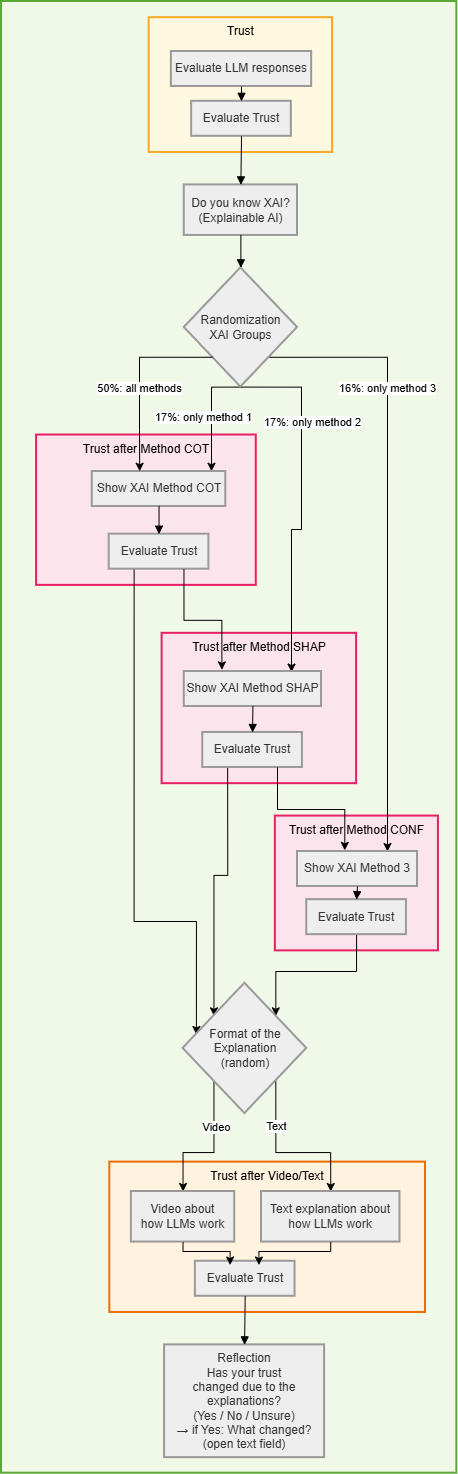

The diagram above was exported from draw.io. Its source (the exported page's mxGraphModel, read from the mxfile embedded in the PNG):
<mxGraphModel dx="1978" dy="1060" grid="1" gridSize="10" guides="1" tooltips="1" connect="1" arrows="1" fold="1" page="1" pageScale="1" pageWidth="827" pageHeight="1169" math="0" shadow="0">
  <root>
    <mxCell id="0" />
    <mxCell id="1" parent="0" />
    <mxCell id="PckUBBdYhGqLh7DCc1Os-1" parent="1" style="whiteSpace=wrap;strokeWidth=2;fillColor=#f0f8e8;strokeColor=#5aaa35;fontColor=#000;" value="Research Questions" vertex="1">
      <mxGeometry height="1471.6772554002544" width="455.3846153846154" x="10" y="10" as="geometry" />
    </mxCell>
    <mxCell id="PckUBBdYhGqLh7DCc1Os-2" parent="1" style="whiteSpace=wrap;strokeWidth=2;fillColor=#fff3e0;strokeColor=#ef6c00;fontColor=#000;verticalAlign=top;" value="Trust after Video/Text" vertex="1">
      <mxGeometry height="150.34307496823382" width="315.6923076923077" x="118.30769230769226" y="1170.622617534943" as="geometry" />
    </mxCell>
    <mxCell id="PckUBBdYhGqLh7DCc1Os-3" parent="1" style="whiteSpace=wrap;strokeWidth=2;fillColor=#fce4ec;strokeColor=#e91e63;fontColor=#000;verticalAlign=top;" value="Trust after Method CONF" vertex="1">
      <mxGeometry height="134.79034307496823" width="163.07692307692307" x="283.8461538461538" y="824.5743329097841" as="geometry" />
    </mxCell>
    <mxCell id="PckUBBdYhGqLh7DCc1Os-4" parent="1" style="whiteSpace=wrap;strokeWidth=2;fillColor=#fce4ec;strokeColor=#e91e63;fontColor=#000;verticalAlign=top;" value="Trust after Method SHAP" vertex="1">
      <mxGeometry height="150.34307496823382" width="194.46153846153848" x="170.61538461538464" y="641.8297331639137" as="geometry" />
    </mxCell>
    <mxCell id="PckUBBdYhGqLh7DCc1Os-5" parent="1" style="whiteSpace=wrap;strokeWidth=2;fillColor=#fce4ec;strokeColor=#e91e63;fontColor=#000;verticalAlign=top;" value="Trust after Method COT" vertex="1">
      <mxGeometry height="150.34307496823382" width="219.6923076923077" x="45.076923076923094" y="443.5324015247777" as="geometry" />
    </mxCell>
    <mxCell id="PckUBBdYhGqLh7DCc1Os-6" parent="1" style="whiteSpace=wrap;strokeWidth=2;fillColor=#fff8e1;strokeColor=#f9a825;fontColor=#000;verticalAlign=top;" value="Trust" vertex="1">
      <mxGeometry height="134.79034307496823" width="183.3846153846154" x="157.69230769230768" y="26.200762388818248" as="geometry" />
    </mxCell>
    <mxCell id="PckUBBdYhGqLh7DCc1Os-7" parent="1" style="whiteSpace=wrap;strokeWidth=2;fillColor=light-dark(#eeeeee,#1f2020);strokeColor=light-dark(#999999,#cccccc);fontColor=light-dark(#333333,#cccccc);" value="Evaluate LLM responses" vertex="1">
      <mxGeometry height="34.99364675984753" width="140.3076923076923" x="179.85076923076923" y="60.00152477763649" as="geometry" />
    </mxCell>
    <mxCell id="PckUBBdYhGqLh7DCc1Os-8" parent="1" style="whiteSpace=wrap;strokeWidth=2;fillColor=light-dark(#eeeeee,#1f2020);strokeColor=light-dark(#999999,#cccccc);fontColor=light-dark(#333333,#cccccc);" value="Evaluate Trust" vertex="1">
      <mxGeometry height="34.99364675984753" width="99.6923076923077" x="200.15384615384613" y="109.7966963151207" as="geometry" />
    </mxCell>
    <mxCell id="PckUBBdYhGqLh7DCc1Os-9" parent="1" style="whiteSpace=wrap;strokeWidth=2;fillColor=light-dark(#eeeeee,#1f2020);strokeColor=light-dark(#999999,#cccccc);fontColor=light-dark(#333333,#cccccc);" value="Do you know XAI?&#10;(Explainable AI)" vertex="1">
      <mxGeometry height="50.546378653113095" width="113.23076923076924" x="192.76923076923072" y="193.39263024142315" as="geometry" />
    </mxCell>
    <mxCell id="SHEob1GjJWLtlqZvZcrd-4" edge="1" parent="1" style="edgeStyle=orthogonalEdgeStyle;rounded=0;orthogonalLoop=1;jettySize=auto;html=1;exitX=0.5;exitY=1;exitDx=0;exitDy=0;entryX=0.889;entryY=-0.007;entryDx=0;entryDy=0;entryPerimeter=0;" target="PckUBBdYhGqLh7DCc1Os-11">
      <mxGeometry relative="1" as="geometry">
        <Array as="points">
          <mxPoint x="220" y="396" />
          <mxPoint x="220" y="480" />
        </Array>
        <mxPoint x="250.38461538461547" y="395.57814485387553" as="sourcePoint" />
        <mxPoint x="201.9253846153847" y="480.0031639135958" as="targetPoint" />
      </mxGeometry>
    </mxCell>
    <mxCell id="SHEob1GjJWLtlqZvZcrd-5" connectable="0" parent="SHEob1GjJWLtlqZvZcrd-4" style="edgeLabel;html=1;align=center;verticalAlign=middle;resizable=0;points=[];" value="17%: only method 1" vertex="1">
      <mxGeometry relative="1" x="0.0519" y="-2" as="geometry">
        <mxPoint x="-7" as="offset" />
      </mxGeometry>
    </mxCell>
    <mxCell id="SHEob1GjJWLtlqZvZcrd-6" edge="1" parent="1" source="PckUBBdYhGqLh7DCc1Os-10" style="edgeStyle=orthogonalEdgeStyle;rounded=0;orthogonalLoop=1;jettySize=auto;html=1;exitX=0.5;exitY=1;exitDx=0;exitDy=0;entryX=0.778;entryY=0.017;entryDx=0;entryDy=0;entryPerimeter=0;" target="PckUBBdYhGqLh7DCc1Os-12">
      <mxGeometry relative="1" as="geometry">
        <Array as="points">
          <mxPoint x="310" y="396" />
          <mxPoint x="310" y="538" />
          <mxPoint x="300" y="538" />
          <mxPoint x="300" y="681" />
        </Array>
      </mxGeometry>
    </mxCell>
    <mxCell id="SHEob1GjJWLtlqZvZcrd-7" connectable="0" parent="SHEob1GjJWLtlqZvZcrd-6" style="edgeLabel;html=1;align=center;verticalAlign=middle;resizable=0;points=[];" value="17%: only method 2" vertex="1">
      <mxGeometry relative="1" x="-0.4202" as="geometry">
        <mxPoint x="10" y="-8" as="offset" />
      </mxGeometry>
    </mxCell>
    <mxCell id="SHEob1GjJWLtlqZvZcrd-8" edge="1" parent="1" source="PckUBBdYhGqLh7DCc1Os-10" style="edgeStyle=orthogonalEdgeStyle;rounded=0;orthogonalLoop=1;jettySize=auto;html=1;exitX=1;exitY=1;exitDx=0;exitDy=0;entryX=0.75;entryY=0;entryDx=0;entryDy=0;" target="PckUBBdYhGqLh7DCc1Os-13">
      <mxGeometry relative="1" as="geometry">
        <Array as="points">
          <mxPoint x="396" y="366" />
        </Array>
      </mxGeometry>
    </mxCell>
    <mxCell id="SHEob1GjJWLtlqZvZcrd-9" connectable="0" parent="SHEob1GjJWLtlqZvZcrd-8" style="edgeLabel;html=1;align=center;verticalAlign=middle;resizable=0;points=[];" value="16%: only method 3" vertex="1">
      <mxGeometry relative="1" x="-0.5127" y="-1" as="geometry">
        <mxPoint as="offset" />
      </mxGeometry>
    </mxCell>
    <mxCell id="PckUBBdYhGqLh7DCc1Os-10" parent="1" style="rhombus;strokeWidth=2;whiteSpace=wrap;fillColor=light-dark(#eeeeee,#1f2020);strokeColor=light-dark(#999999,#cccccc);fontColor=light-dark(#333333,#cccccc);" value="Randomization&#10;XAI Groups" vertex="1">
      <mxGeometry height="119.23761118170269" width="113.23076923076924" x="192.76923076923072" y="276.3405336721728" as="geometry" />
    </mxCell>
    <mxCell id="PckUBBdYhGqLh7DCc1Os-11" parent="1" style="whiteSpace=wrap;strokeWidth=2;fillColor=light-dark(#eeeeee,#1f2020);strokeColor=light-dark(#999999,#cccccc);fontColor=light-dark(#333333,#cccccc);" value="Show XAI Method COT" vertex="1">
      <mxGeometry height="34.99364675984753" width="133.53846153846155" x="100.7715384615384" y="480.0031639135959" as="geometry" />
    </mxCell>
    <mxCell id="PckUBBdYhGqLh7DCc1Os-12" parent="1" style="whiteSpace=wrap;strokeWidth=2;fillColor=light-dark(#eeeeee,#1f2020);strokeColor=light-dark(#999999,#cccccc);fontColor=light-dark(#333333,#cccccc);" value="Show XAI Method SHAP" vertex="1">
      <mxGeometry height="34.99364675984753" width="137.23076923076923" x="192.77384615384614" y="680.000495552732" as="geometry" />
    </mxCell>
    <mxCell id="PckUBBdYhGqLh7DCc1Os-13" parent="1" style="whiteSpace=wrap;strokeWidth=2;fillColor=light-dark(#eeeeee,#1f2020);strokeColor=light-dark(#999999,#cccccc);fontColor=light-dark(#333333,#cccccc);" value="Show XAI Method 3" vertex="1">
      <mxGeometry height="34.99364675984753" width="120.00000000000001" x="306.00461538461536" y="859.9950952986026" as="geometry" />
    </mxCell>
    <mxCell id="SHEob1GjJWLtlqZvZcrd-10" edge="1" parent="1" source="PckUBBdYhGqLh7DCc1Os-14" style="edgeStyle=orthogonalEdgeStyle;rounded=0;orthogonalLoop=1;jettySize=auto;html=1;exitX=0.25;exitY=1;exitDx=0;exitDy=0;entryX=0.108;entryY=0.393;entryDx=0;entryDy=0;entryPerimeter=0;" target="PckUBBdYhGqLh7DCc1Os-17">
      <mxGeometry relative="1" as="geometry">
        <Array as="points">
          <mxPoint x="143" y="930" />
          <mxPoint x="205" y="930" />
        </Array>
      </mxGeometry>
    </mxCell>
    <mxCell id="PckUBBdYhGqLh7DCc1Os-14" parent="1" style="whiteSpace=wrap;strokeWidth=2;fillColor=light-dark(#eeeeee,#1f2020);strokeColor=light-dark(#999999,#cccccc);fontColor=light-dark(#333333,#cccccc);" value="Evaluate Trust" vertex="1">
      <mxGeometry height="34.99364675984753" width="99.6923076923077" x="117.69230769230768" y="542.6810673443456" as="geometry" />
    </mxCell>
    <mxCell id="SHEob1GjJWLtlqZvZcrd-11" edge="1" parent="1" source="PckUBBdYhGqLh7DCc1Os-15" style="edgeStyle=orthogonalEdgeStyle;rounded=0;orthogonalLoop=1;jettySize=auto;html=1;exitX=0.25;exitY=1;exitDx=0;exitDy=0;entryX=0;entryY=0;entryDx=0;entryDy=0;" target="PckUBBdYhGqLh7DCc1Os-17">
      <mxGeometry relative="1" as="geometry" />
    </mxCell>
    <mxCell id="PckUBBdYhGqLh7DCc1Os-15" parent="1" style="whiteSpace=wrap;strokeWidth=2;fillColor=light-dark(#eeeeee,#1f2020);strokeColor=light-dark(#999999,#cccccc);fontColor=light-dark(#333333,#cccccc);" value="Evaluate Trust" vertex="1">
      <mxGeometry height="34.99364675984753" width="99.6923076923077" x="211.23076923076923" y="740.9783989834816" as="geometry" />
    </mxCell>
    <mxCell id="SHEob1GjJWLtlqZvZcrd-14" edge="1" parent="1" source="PckUBBdYhGqLh7DCc1Os-16" style="edgeStyle=orthogonalEdgeStyle;rounded=0;orthogonalLoop=1;jettySize=auto;html=1;exitX=0.5;exitY=1;exitDx=0;exitDy=0;entryX=1;entryY=0;entryDx=0;entryDy=0;" target="PckUBBdYhGqLh7DCc1Os-17">
      <mxGeometry relative="1" as="geometry">
        <Array as="points">
          <mxPoint x="365" y="980" />
          <mxPoint x="284" y="980" />
        </Array>
      </mxGeometry>
    </mxCell>
    <mxCell id="PckUBBdYhGqLh7DCc1Os-16" parent="1" style="whiteSpace=wrap;strokeWidth=2;fillColor=light-dark(#eeeeee,#1f2020);strokeColor=light-dark(#999999,#cccccc);fontColor=light-dark(#333333,#cccccc);" value="Evaluate Trust" vertex="1">
      <mxGeometry height="34.99364675984753" width="99.6923076923077" x="315.23076923076917" y="908.1702668360867" as="geometry" />
    </mxCell>
    <mxCell id="SHEob1GjJWLtlqZvZcrd-16" edge="1" parent="1" source="PckUBBdYhGqLh7DCc1Os-17" style="edgeStyle=orthogonalEdgeStyle;rounded=0;orthogonalLoop=1;jettySize=auto;html=1;exitX=0;exitY=1;exitDx=0;exitDy=0;entryX=0.5;entryY=0;entryDx=0;entryDy=0;" target="PckUBBdYhGqLh7DCc1Os-18">
      <mxGeometry relative="1" as="geometry" />
    </mxCell>
    <mxCell id="SHEob1GjJWLtlqZvZcrd-17" connectable="0" parent="SHEob1GjJWLtlqZvZcrd-16" style="edgeLabel;html=1;align=center;verticalAlign=middle;resizable=0;points=[];" value="Video" vertex="1">
      <mxGeometry relative="1" x="-0.3564" y="2" as="geometry">
        <mxPoint as="offset" />
      </mxGeometry>
    </mxCell>
    <mxCell id="SHEob1GjJWLtlqZvZcrd-18" edge="1" parent="1" source="PckUBBdYhGqLh7DCc1Os-17" style="edgeStyle=orthogonalEdgeStyle;rounded=0;orthogonalLoop=1;jettySize=auto;html=1;exitX=1;exitY=1;exitDx=0;exitDy=0;entryX=0.5;entryY=0;entryDx=0;entryDy=0;" target="PckUBBdYhGqLh7DCc1Os-19">
      <mxGeometry relative="1" as="geometry" />
    </mxCell>
    <mxCell id="SHEob1GjJWLtlqZvZcrd-19" connectable="0" parent="SHEob1GjJWLtlqZvZcrd-18" style="edgeLabel;html=1;align=center;verticalAlign=middle;resizable=0;points=[];" value="Text" vertex="1">
      <mxGeometry relative="1" x="-0.4564" as="geometry">
        <mxPoint as="offset" />
      </mxGeometry>
    </mxCell>
    <mxCell id="PckUBBdYhGqLh7DCc1Os-17" parent="1" style="rhombus;strokeWidth=2;whiteSpace=wrap;fillColor=light-dark(#eeeeee,#1f2020);strokeColor=light-dark(#999999,#cccccc);fontColor=light-dark(#333333,#cccccc);" value="Format of the&#10;Explanation&#10;(random)" vertex="1">
      <mxGeometry height="130.25412960609913" width="123.6923076923077" x="191.53846153846155" y="991.766200762389" as="geometry" />
    </mxCell>
    <mxCell id="PckUBBdYhGqLh7DCc1Os-18" parent="1" style="whiteSpace=wrap;strokeWidth=2;fillColor=light-dark(#eeeeee,#1f2020);strokeColor=light-dark(#999999,#cccccc);fontColor=light-dark(#333333,#cccccc);" value="Video about&#10;how LLMs work" vertex="1">
      <mxGeometry height="50.546378653113095" width="103.38461538461537" x="139.84615384615387" y="1200.0033799237615" as="geometry" />
    </mxCell>
    <mxCell id="PckUBBdYhGqLh7DCc1Os-19" parent="1" style="whiteSpace=wrap;strokeWidth=2;fillColor=light-dark(#eeeeee,#1f2020);strokeColor=light-dark(#999999,#cccccc);fontColor=light-dark(#333333,#cccccc);" value="Text explanation about&#10;how LLMs work" vertex="1">
      <mxGeometry height="50.546378653113095" width="138.46153846153845" x="270.00461538461536" y="1200.0033799237615" as="geometry" />
    </mxCell>
    <mxCell id="PckUBBdYhGqLh7DCc1Os-20" parent="1" style="whiteSpace=wrap;strokeWidth=2;fillColor=light-dark(#eeeeee,#1f2020);strokeColor=light-dark(#999999,#cccccc);fontColor=light-dark(#333333,#cccccc);" value="Evaluate Trust" vertex="1">
      <mxGeometry height="34.99364675984753" width="99.6923076923077" x="203.84615384615387" y="1269.771283354511" as="geometry" />
    </mxCell>
    <mxCell id="PckUBBdYhGqLh7DCc1Os-21" parent="1" style="whiteSpace=wrap;strokeWidth=2;fillColor=light-dark(#eeeeee,#1f2020);strokeColor=light-dark(#999999,#cccccc);fontColor=light-dark(#333333,#cccccc);" value="Reflection&#10;Has your trust&#10;changed due to the explanations?&#10;(Yes / No / Unsure)&#10;→ if Yes: What changed?&#10;(open text field)" vertex="1">
      <mxGeometry height="112.75730622617537" width="160" x="173.0769230769231" y="1353.3672172808133" as="geometry" />
    </mxCell>
    <mxCell id="PckUBBdYhGqLh7DCc1Os-22" edge="1" parent="1" source="PckUBBdYhGqLh7DCc1Os-7" style="curved=1;startArrow=none;endArrow=block;exitX=0.5;exitY=1.01;entryX=0.5;entryY=0.01;rounded=0;" target="PckUBBdYhGqLh7DCc1Os-8" value="">
      <mxGeometry relative="1" as="geometry">
        <Array as="points" />
      </mxGeometry>
    </mxCell>
    <mxCell id="PckUBBdYhGqLh7DCc1Os-23" edge="1" parent="1" source="PckUBBdYhGqLh7DCc1Os-8" style="curved=1;startArrow=none;endArrow=block;exitX=0.5;exitY=1.01;entryX=0.5;entryY=0;rounded=0;" target="PckUBBdYhGqLh7DCc1Os-9" value="">
      <mxGeometry relative="1" as="geometry">
        <Array as="points" />
      </mxGeometry>
    </mxCell>
    <mxCell id="PckUBBdYhGqLh7DCc1Os-24" edge="1" parent="1" source="PckUBBdYhGqLh7DCc1Os-9" style="curved=1;startArrow=none;endArrow=block;exitX=0.5;exitY=1;entryX=0.5;entryY=0;rounded=0;" target="PckUBBdYhGqLh7DCc1Os-10" value="">
      <mxGeometry relative="1" as="geometry">
        <Array as="points" />
      </mxGeometry>
    </mxCell>
    <mxCell id="PckUBBdYhGqLh7DCc1Os-29" edge="1" parent="1" source="PckUBBdYhGqLh7DCc1Os-11" style="curved=1;startArrow=none;endArrow=block;exitX=0.5;exitY=1.01;entryX=0.5;entryY=0.01;rounded=0;" target="PckUBBdYhGqLh7DCc1Os-14" value="">
      <mxGeometry relative="1" as="geometry">
        <Array as="points" />
      </mxGeometry>
    </mxCell>
    <mxCell id="PckUBBdYhGqLh7DCc1Os-31" edge="1" parent="1" source="PckUBBdYhGqLh7DCc1Os-12" style="curved=1;startArrow=none;endArrow=block;exitX=0.5;exitY=1.01;entryX=0.5;entryY=0.01;rounded=0;" target="PckUBBdYhGqLh7DCc1Os-15" value="">
      <mxGeometry relative="1" as="geometry">
        <Array as="points" />
      </mxGeometry>
    </mxCell>
    <mxCell id="PckUBBdYhGqLh7DCc1Os-33" edge="1" parent="1" source="PckUBBdYhGqLh7DCc1Os-13" style="curved=1;startArrow=none;endArrow=block;exitX=0.5;exitY=1.01;entryX=0.5;entryY=0.01;rounded=0;" target="PckUBBdYhGqLh7DCc1Os-16" value="">
      <mxGeometry relative="1" as="geometry">
        <Array as="points" />
      </mxGeometry>
    </mxCell>
    <mxCell id="PckUBBdYhGqLh7DCc1Os-41" edge="1" parent="1" source="PckUBBdYhGqLh7DCc1Os-20" style="curved=1;startArrow=none;endArrow=block;exitX=0.5;exitY=0.99;entryX=0.5;entryY=0;rounded=0;" target="PckUBBdYhGqLh7DCc1Os-21" value="">
      <mxGeometry relative="1" as="geometry">
        <Array as="points" />
      </mxGeometry>
    </mxCell>
    <mxCell id="SHEob1GjJWLtlqZvZcrd-12" edge="1" parent="1" source="PckUBBdYhGqLh7DCc1Os-15" style="edgeStyle=orthogonalEdgeStyle;rounded=0;orthogonalLoop=1;jettySize=auto;html=1;exitX=0.75;exitY=1;exitDx=0;exitDy=0;entryX=0.394;entryY=-0.033;entryDx=0;entryDy=0;entryPerimeter=0;" target="PckUBBdYhGqLh7DCc1Os-13">
      <mxGeometry relative="1" as="geometry" />
    </mxCell>
    <mxCell id="SHEob1GjJWLtlqZvZcrd-20" edge="1" parent="1" source="PckUBBdYhGqLh7DCc1Os-18" style="edgeStyle=orthogonalEdgeStyle;rounded=0;orthogonalLoop=1;jettySize=auto;html=1;exitX=0.5;exitY=1;exitDx=0;exitDy=0;entryX=0.349;entryY=0.107;entryDx=0;entryDy=0;entryPerimeter=0;" target="PckUBBdYhGqLh7DCc1Os-20">
      <mxGeometry relative="1" as="geometry">
        <Array as="points">
          <mxPoint x="192" y="1260" />
          <mxPoint x="239" y="1260" />
        </Array>
      </mxGeometry>
    </mxCell>
    <mxCell id="SHEob1GjJWLtlqZvZcrd-21" edge="1" parent="1" source="PckUBBdYhGqLh7DCc1Os-19" style="edgeStyle=orthogonalEdgeStyle;rounded=0;orthogonalLoop=1;jettySize=auto;html=1;exitX=0.5;exitY=1;exitDx=0;exitDy=0;entryX=0.638;entryY=0.107;entryDx=0;entryDy=0;entryPerimeter=0;" target="PckUBBdYhGqLh7DCc1Os-20">
      <mxGeometry relative="1" as="geometry">
        <Array as="points">
          <mxPoint x="339" y="1260" />
          <mxPoint x="267" y="1260" />
        </Array>
      </mxGeometry>
    </mxCell>
    <mxCell id="SHEob1GjJWLtlqZvZcrd-22" edge="1" parent="1" source="PckUBBdYhGqLh7DCc1Os-14" style="edgeStyle=orthogonalEdgeStyle;rounded=0;orthogonalLoop=1;jettySize=auto;html=1;exitX=0.75;exitY=1;exitDx=0;exitDy=0;entryX=0.274;entryY=-0.046;entryDx=0;entryDy=0;entryPerimeter=0;" target="PckUBBdYhGqLh7DCc1Os-12">
      <mxGeometry relative="1" as="geometry" />
    </mxCell>
    <mxCell id="SHEob1GjJWLtlqZvZcrd-23" edge="1" parent="1" source="PckUBBdYhGqLh7DCc1Os-10" style="edgeStyle=orthogonalEdgeStyle;rounded=0;orthogonalLoop=1;jettySize=auto;html=1;exitX=0;exitY=1;exitDx=0;exitDy=0;entryX=0.355;entryY=-0.007;entryDx=0;entryDy=0;entryPerimeter=0;" target="PckUBBdYhGqLh7DCc1Os-11">
      <mxGeometry relative="1" as="geometry">
        <Array as="points">
          <mxPoint x="148" y="366" />
          <mxPoint x="148" y="438" />
        </Array>
      </mxGeometry>
    </mxCell>
    <mxCell id="SHEob1GjJWLtlqZvZcrd-24" connectable="0" parent="SHEob1GjJWLtlqZvZcrd-23" style="edgeLabel;html=1;align=center;verticalAlign=middle;resizable=0;points=[];" value="50%: all methods" vertex="1">
      <mxGeometry relative="1" x="-0.0464" y="-1" as="geometry">
        <mxPoint y="14" as="offset" />
      </mxGeometry>
    </mxCell>
  </root>
</mxGraphModel>